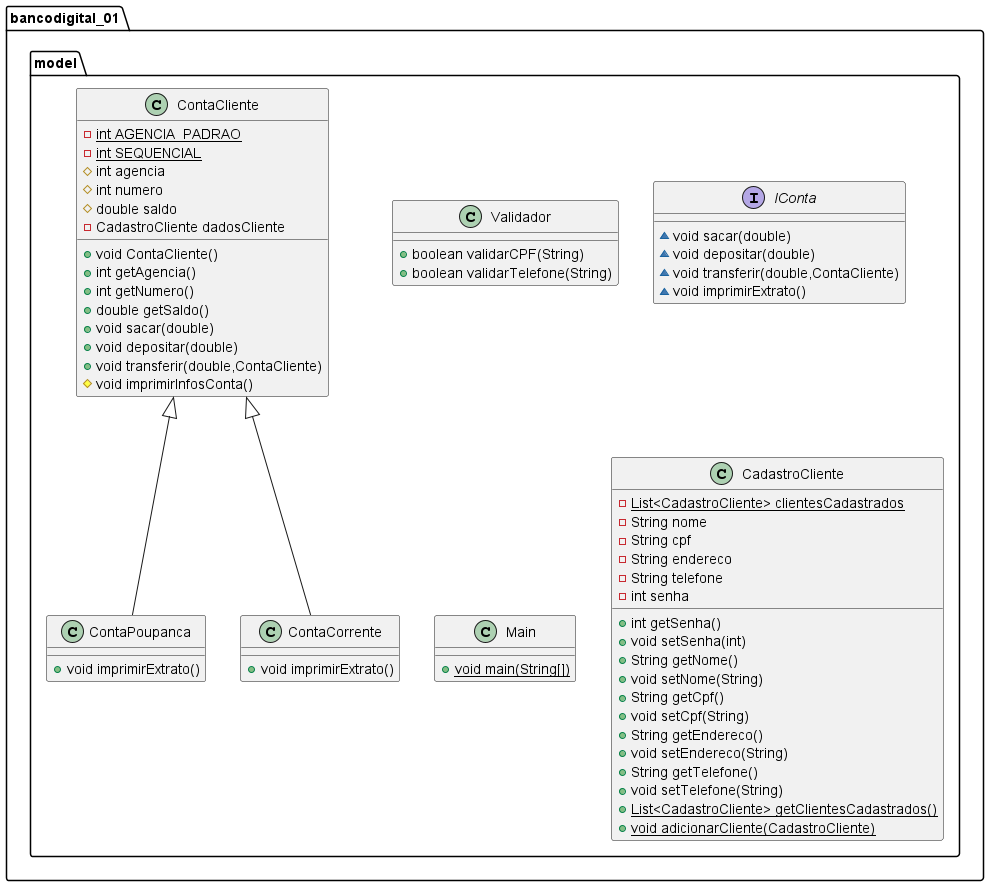

The diagram above was rendered by PlantUML. Its source (embedded in the PNG):
@startuml
class bancodigital_01.model.Validador {
+ boolean validarCPF(String)
+ boolean validarTelefone(String)
}
class bancodigital_01.model.ContaPoupanca {
+ void imprimirExtrato()
}
interface bancodigital_01.model.IConta {
~ void sacar(double)
~ void depositar(double)
~ void transferir(double,ContaCliente)
~ void imprimirExtrato()
}
class bancodigital_01.model.Main {
+ {static} void main(String[])
}
class bancodigital_01.model.CadastroCliente {
- {static} List<CadastroCliente> clientesCadastrados
- String nome
- String cpf
- String endereco
- String telefone
- int senha
+ int getSenha()
+ void setSenha(int)
+ String getNome()
+ void setNome(String)
+ String getCpf()
+ void setCpf(String)
+ String getEndereco()
+ void setEndereco(String)
+ String getTelefone()
+ void setTelefone(String)
+ {static} List<CadastroCliente> getClientesCadastrados()
+ {static} void adicionarCliente(CadastroCliente)
}
class bancodigital_01.model.ContaCliente {
- {static} int AGENCIA_PADRAO
- {static} int SEQUENCIAL
# int agencia
# int numero
# double saldo
- CadastroCliente dadosCliente
+ void ContaCliente()
+ int getAgencia()
+ int getNumero()
+ double getSaldo()
+ void sacar(double)
+ void depositar(double)
+ void transferir(double,ContaCliente)
# void imprimirInfosConta()
}
class bancodigital_01.model.ContaCorrente {
+ void imprimirExtrato()
}


bancodigital_01.model.ContaCliente <|-- bancodigital_01.model.ContaPoupanca
bancodigital_01.model.ContaCliente <|-- bancodigital_01.model.ContaCorrente
@enduml